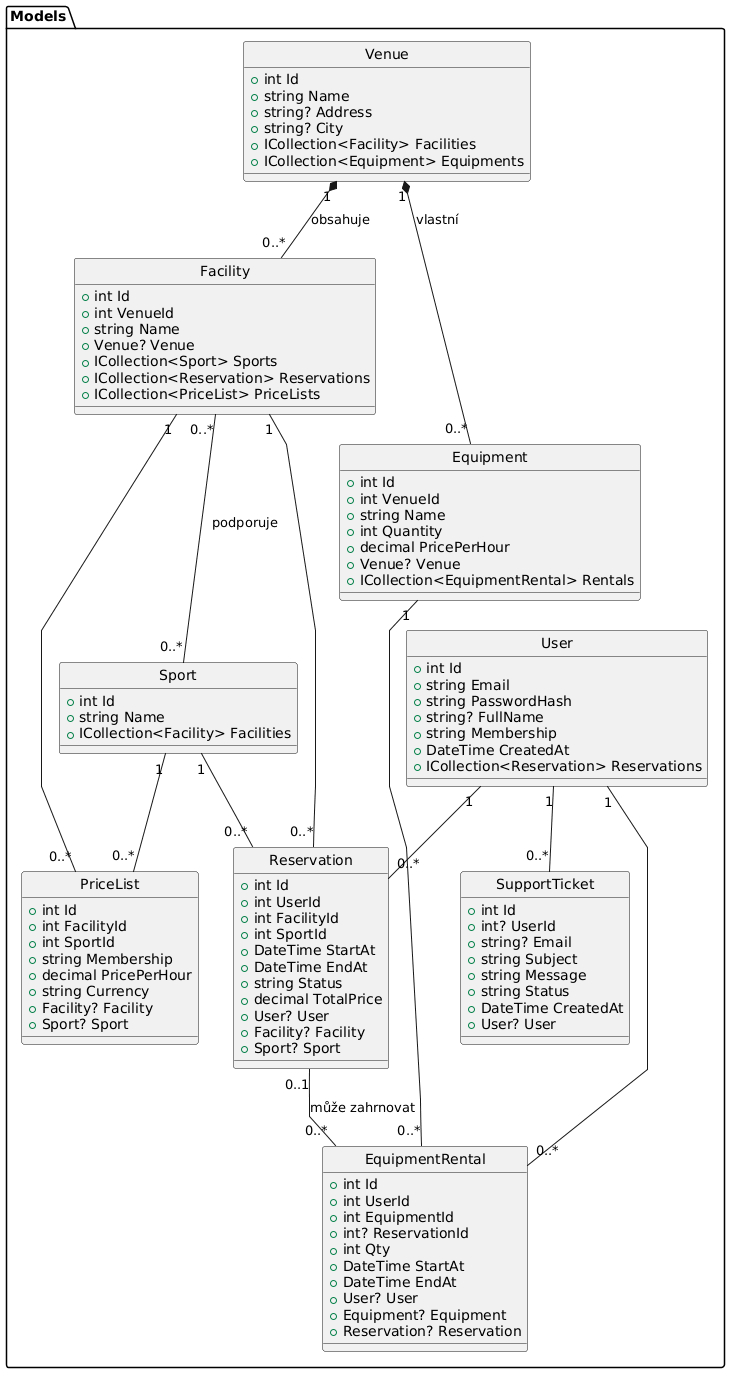

The diagram above was rendered by PlantUML. Its source (embedded in the PNG):
@startuml
skinparam linetype polyline
hide circle

namespace Models {

    class User {
        + int Id
        + string Email
        + string PasswordHash
        + string? FullName
        + string Membership
        + DateTime CreatedAt
        + ICollection<Reservation> Reservations
    }

    class Venue {
        + int Id
        + string Name
        + string? Address
        + string? City
        + ICollection<Facility> Facilities
        + ICollection<Equipment> Equipments
    }

    class Sport {
        + int Id
        + string Name
        + ICollection<Facility> Facilities
    }

    class Facility {
        + int Id
        + int VenueId
        + string Name
        + Venue? Venue
        + ICollection<Sport> Sports
        + ICollection<Reservation> Reservations
        + ICollection<PriceList> PriceLists
    }

    class Reservation {
        + int Id
        + int UserId
        + int FacilityId
        + int SportId
        + DateTime StartAt
        + DateTime EndAt
        + string Status
        + decimal TotalPrice
        + User? User
        + Facility? Facility
        + Sport? Sport
    }

    class PriceList {
        + int Id
        + int FacilityId
        + int SportId
        + string Membership
        + decimal PricePerHour
        + string Currency
        + Facility? Facility
        + Sport? Sport
    }

    class Equipment {
        + int Id
        + int VenueId
        + string Name
        + int Quantity
        + decimal PricePerHour
        + Venue? Venue
        + ICollection<EquipmentRental> Rentals
    }

    class EquipmentRental {
        + int Id
        + int UserId
        + int EquipmentId
        + int? ReservationId
        + int Qty
        + DateTime StartAt
        + DateTime EndAt
        + User? User
        + Equipment? Equipment
        + Reservation? Reservation
    }

    class SupportTicket {
        + int Id
        + int? UserId
        + string? Email
        + string Subject
        + string Message
        + string Status
        + DateTime CreatedAt
        + User? User
    }

    ' Vztahy (Asociace)
    
    ' Venue a jeho komponenty
    Venue "1" *-- "0..*" Facility : obsahuje
    Venue "1" *-- "0..*" Equipment : vlastní

    ' Many-to-Many vztah mezi Facility a Sport
    Facility "0..*" -- "0..*" Sport : podporuje

    ' Vazby na Facility
    Facility "1" -- "0..*" Reservation
    Facility "1" -- "0..*" PriceList

    ' Vazby na Sport
    Sport "1" -- "0..*" Reservation
    Sport "1" -- "0..*" PriceList

    ' Vazby na User
    User "1" -- "0..*" Reservation
    User "1" -- "0..*" EquipmentRental
    User "1" -- "0..*" SupportTicket

    ' Vybavení a pronájmy
    Equipment "1" -- "0..*" EquipmentRental
    Reservation "0..1" -- "0..*" EquipmentRental : může zahrnovat
}
@enduml